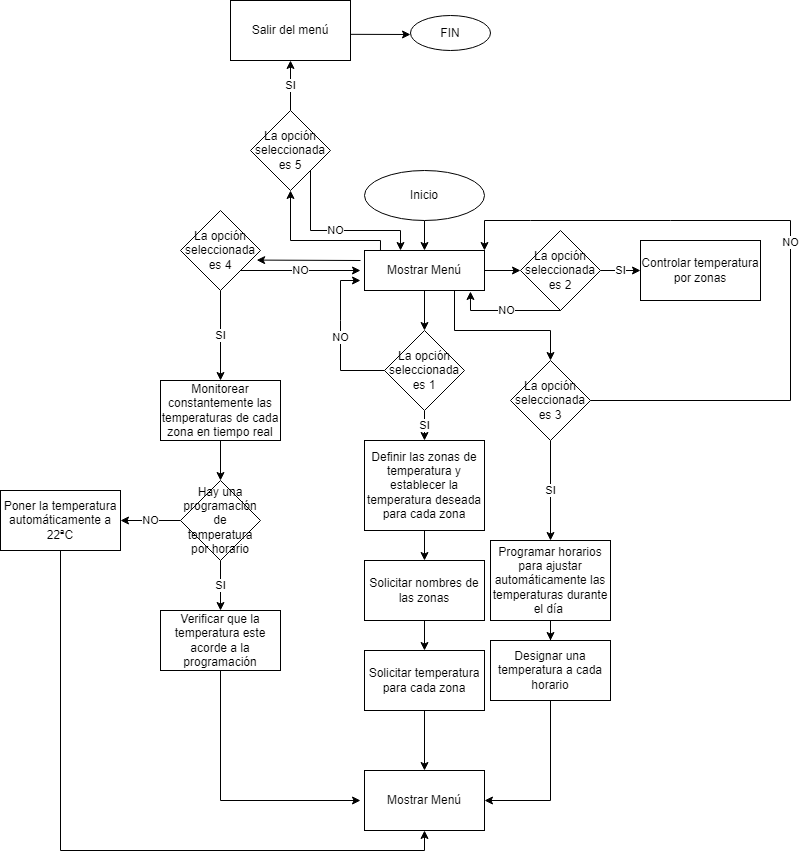

The diagram above was exported from draw.io. Its source (the exported page's mxGraphModel, read from the mxfile embedded in the PNG):
<mxGraphModel dx="2022" dy="643" grid="1" gridSize="10" guides="1" tooltips="1" connect="1" arrows="1" fold="1" page="1" pageScale="1" pageWidth="827" pageHeight="1169" math="0" shadow="0">
  <root>
    <mxCell id="WIyWlLk6GJQsqaUBKTNV-0" />
    <mxCell id="WIyWlLk6GJQsqaUBKTNV-1" parent="WIyWlLk6GJQsqaUBKTNV-0" />
    <mxCell id="EaC73Vtzbdb0Q2CSxWvA-3" value="" style="edgeStyle=orthogonalEdgeStyle;rounded=0;orthogonalLoop=1;jettySize=auto;html=1;" edge="1" parent="WIyWlLk6GJQsqaUBKTNV-1" source="EaC73Vtzbdb0Q2CSxWvA-1" target="EaC73Vtzbdb0Q2CSxWvA-2">
      <mxGeometry relative="1" as="geometry" />
    </mxCell>
    <mxCell id="EaC73Vtzbdb0Q2CSxWvA-1" value="Inicio" style="ellipse;whiteSpace=wrap;html=1;" vertex="1" parent="WIyWlLk6GJQsqaUBKTNV-1">
      <mxGeometry x="234" y="210" width="120" height="50" as="geometry" />
    </mxCell>
    <mxCell id="EaC73Vtzbdb0Q2CSxWvA-5" value="" style="edgeStyle=orthogonalEdgeStyle;rounded=0;orthogonalLoop=1;jettySize=auto;html=1;" edge="1" parent="WIyWlLk6GJQsqaUBKTNV-1" source="EaC73Vtzbdb0Q2CSxWvA-2" target="EaC73Vtzbdb0Q2CSxWvA-4">
      <mxGeometry relative="1" as="geometry" />
    </mxCell>
    <mxCell id="EaC73Vtzbdb0Q2CSxWvA-10" value="" style="edgeStyle=orthogonalEdgeStyle;rounded=0;orthogonalLoop=1;jettySize=auto;html=1;" edge="1" parent="WIyWlLk6GJQsqaUBKTNV-1" source="EaC73Vtzbdb0Q2CSxWvA-2" target="EaC73Vtzbdb0Q2CSxWvA-9">
      <mxGeometry relative="1" as="geometry" />
    </mxCell>
    <mxCell id="EaC73Vtzbdb0Q2CSxWvA-2" value="Mostrar Menú" style="whiteSpace=wrap;html=1;" vertex="1" parent="WIyWlLk6GJQsqaUBKTNV-1">
      <mxGeometry x="234" y="290" width="120" height="40" as="geometry" />
    </mxCell>
    <mxCell id="EaC73Vtzbdb0Q2CSxWvA-7" value="SI" style="edgeStyle=orthogonalEdgeStyle;rounded=0;orthogonalLoop=1;jettySize=auto;html=1;" edge="1" parent="WIyWlLk6GJQsqaUBKTNV-1" source="EaC73Vtzbdb0Q2CSxWvA-4" target="EaC73Vtzbdb0Q2CSxWvA-6">
      <mxGeometry relative="1" as="geometry" />
    </mxCell>
    <mxCell id="EaC73Vtzbdb0Q2CSxWvA-4" value="La opción seleccionada es 1" style="rhombus;whiteSpace=wrap;html=1;" vertex="1" parent="WIyWlLk6GJQsqaUBKTNV-1">
      <mxGeometry x="254" y="370" width="80" height="80" as="geometry" />
    </mxCell>
    <mxCell id="EaC73Vtzbdb0Q2CSxWvA-34" value="" style="edgeStyle=orthogonalEdgeStyle;rounded=0;orthogonalLoop=1;jettySize=auto;html=1;" edge="1" parent="WIyWlLk6GJQsqaUBKTNV-1" source="EaC73Vtzbdb0Q2CSxWvA-6" target="EaC73Vtzbdb0Q2CSxWvA-33">
      <mxGeometry relative="1" as="geometry" />
    </mxCell>
    <mxCell id="EaC73Vtzbdb0Q2CSxWvA-6" value="Definir las zonas de temperatura y establecer la temperatura deseada para cada zona" style="whiteSpace=wrap;html=1;" vertex="1" parent="WIyWlLk6GJQsqaUBKTNV-1">
      <mxGeometry x="234" y="480" width="120" height="90" as="geometry" />
    </mxCell>
    <mxCell id="EaC73Vtzbdb0Q2CSxWvA-8" value="NO" style="endArrow=classic;html=1;rounded=0;exitX=0;exitY=0.5;exitDx=0;exitDy=0;" edge="1" parent="WIyWlLk6GJQsqaUBKTNV-1" source="EaC73Vtzbdb0Q2CSxWvA-4">
      <mxGeometry width="50" height="50" relative="1" as="geometry">
        <mxPoint x="270" y="510" as="sourcePoint" />
        <mxPoint x="230" y="320" as="targetPoint" />
        <Array as="points">
          <mxPoint x="210" y="410" />
          <mxPoint x="210" y="360" />
          <mxPoint x="210" y="320" />
        </Array>
      </mxGeometry>
    </mxCell>
    <mxCell id="EaC73Vtzbdb0Q2CSxWvA-12" value="SI" style="edgeStyle=orthogonalEdgeStyle;rounded=0;orthogonalLoop=1;jettySize=auto;html=1;" edge="1" parent="WIyWlLk6GJQsqaUBKTNV-1" source="EaC73Vtzbdb0Q2CSxWvA-9" target="EaC73Vtzbdb0Q2CSxWvA-11">
      <mxGeometry relative="1" as="geometry" />
    </mxCell>
    <mxCell id="EaC73Vtzbdb0Q2CSxWvA-9" value="La opción seleccionada es 2" style="rhombus;whiteSpace=wrap;html=1;" vertex="1" parent="WIyWlLk6GJQsqaUBKTNV-1">
      <mxGeometry x="390" y="270" width="80" height="80" as="geometry" />
    </mxCell>
    <mxCell id="EaC73Vtzbdb0Q2CSxWvA-11" value="Controlar temperatura por zonas" style="whiteSpace=wrap;html=1;" vertex="1" parent="WIyWlLk6GJQsqaUBKTNV-1">
      <mxGeometry x="510" y="280" width="120" height="60" as="geometry" />
    </mxCell>
    <mxCell id="EaC73Vtzbdb0Q2CSxWvA-13" value="NO" style="endArrow=classic;html=1;rounded=0;exitX=0.5;exitY=1;exitDx=0;exitDy=0;entryX=0.883;entryY=1.025;entryDx=0;entryDy=0;entryPerimeter=0;" edge="1" parent="WIyWlLk6GJQsqaUBKTNV-1" source="EaC73Vtzbdb0Q2CSxWvA-9" target="EaC73Vtzbdb0Q2CSxWvA-2">
      <mxGeometry width="50" height="50" relative="1" as="geometry">
        <mxPoint x="270" y="510" as="sourcePoint" />
        <mxPoint x="320" y="460" as="targetPoint" />
        <Array as="points">
          <mxPoint x="340" y="350" />
        </Array>
      </mxGeometry>
    </mxCell>
    <mxCell id="EaC73Vtzbdb0Q2CSxWvA-14" value="" style="endArrow=classic;html=1;rounded=0;exitX=0.75;exitY=1;exitDx=0;exitDy=0;" edge="1" parent="WIyWlLk6GJQsqaUBKTNV-1" source="EaC73Vtzbdb0Q2CSxWvA-2">
      <mxGeometry width="50" height="50" relative="1" as="geometry">
        <mxPoint x="270" y="510" as="sourcePoint" />
        <mxPoint x="420" y="400" as="targetPoint" />
        <Array as="points">
          <mxPoint x="324" y="370" />
          <mxPoint x="420" y="370" />
        </Array>
      </mxGeometry>
    </mxCell>
    <mxCell id="EaC73Vtzbdb0Q2CSxWvA-17" value="SI" style="edgeStyle=orthogonalEdgeStyle;rounded=0;orthogonalLoop=1;jettySize=auto;html=1;" edge="1" parent="WIyWlLk6GJQsqaUBKTNV-1" source="EaC73Vtzbdb0Q2CSxWvA-15" target="EaC73Vtzbdb0Q2CSxWvA-16">
      <mxGeometry relative="1" as="geometry" />
    </mxCell>
    <mxCell id="EaC73Vtzbdb0Q2CSxWvA-15" value="La opción seleccionada es 3" style="rhombus;whiteSpace=wrap;html=1;" vertex="1" parent="WIyWlLk6GJQsqaUBKTNV-1">
      <mxGeometry x="380" y="400" width="80" height="80" as="geometry" />
    </mxCell>
    <mxCell id="EaC73Vtzbdb0Q2CSxWvA-39" value="" style="edgeStyle=orthogonalEdgeStyle;rounded=0;orthogonalLoop=1;jettySize=auto;html=1;" edge="1" parent="WIyWlLk6GJQsqaUBKTNV-1" source="EaC73Vtzbdb0Q2CSxWvA-16" target="EaC73Vtzbdb0Q2CSxWvA-38">
      <mxGeometry relative="1" as="geometry" />
    </mxCell>
    <mxCell id="EaC73Vtzbdb0Q2CSxWvA-16" value="Programar horarios para ajustar automáticamente las temperaturas durante el día&amp;nbsp;" style="whiteSpace=wrap;html=1;" vertex="1" parent="WIyWlLk6GJQsqaUBKTNV-1">
      <mxGeometry x="360" y="580" width="120" height="80" as="geometry" />
    </mxCell>
    <mxCell id="EaC73Vtzbdb0Q2CSxWvA-18" value="NO" style="endArrow=classic;html=1;rounded=0;exitX=1;exitY=0.5;exitDx=0;exitDy=0;entryX=1;entryY=0;entryDx=0;entryDy=0;" edge="1" parent="WIyWlLk6GJQsqaUBKTNV-1" source="EaC73Vtzbdb0Q2CSxWvA-15" target="EaC73Vtzbdb0Q2CSxWvA-2">
      <mxGeometry width="50" height="50" relative="1" as="geometry">
        <mxPoint x="430" y="380" as="sourcePoint" />
        <mxPoint x="480" y="330" as="targetPoint" />
        <Array as="points">
          <mxPoint x="660" y="440" />
          <mxPoint x="660" y="260" />
          <mxPoint x="540" y="260" />
          <mxPoint x="400" y="260" />
          <mxPoint x="354" y="260" />
        </Array>
      </mxGeometry>
    </mxCell>
    <mxCell id="EaC73Vtzbdb0Q2CSxWvA-19" value="" style="endArrow=classic;html=1;rounded=0;entryX=0.952;entryY=0.62;entryDx=0;entryDy=0;entryPerimeter=0;" edge="1" parent="WIyWlLk6GJQsqaUBKTNV-1" target="EaC73Vtzbdb0Q2CSxWvA-20">
      <mxGeometry width="50" height="50" relative="1" as="geometry">
        <mxPoint x="230" y="300" as="sourcePoint" />
        <mxPoint x="140" y="290" as="targetPoint" />
      </mxGeometry>
    </mxCell>
    <mxCell id="EaC73Vtzbdb0Q2CSxWvA-22" value="SI" style="edgeStyle=orthogonalEdgeStyle;rounded=0;orthogonalLoop=1;jettySize=auto;html=1;" edge="1" parent="WIyWlLk6GJQsqaUBKTNV-1" source="EaC73Vtzbdb0Q2CSxWvA-20" target="EaC73Vtzbdb0Q2CSxWvA-21">
      <mxGeometry relative="1" as="geometry" />
    </mxCell>
    <mxCell id="EaC73Vtzbdb0Q2CSxWvA-20" value="La opción seleccionada es 4" style="rhombus;whiteSpace=wrap;html=1;" vertex="1" parent="WIyWlLk6GJQsqaUBKTNV-1">
      <mxGeometry x="50" y="250" width="80" height="80" as="geometry" />
    </mxCell>
    <mxCell id="EaC73Vtzbdb0Q2CSxWvA-43" value="" style="edgeStyle=orthogonalEdgeStyle;rounded=0;orthogonalLoop=1;jettySize=auto;html=1;" edge="1" parent="WIyWlLk6GJQsqaUBKTNV-1" source="EaC73Vtzbdb0Q2CSxWvA-21" target="EaC73Vtzbdb0Q2CSxWvA-42">
      <mxGeometry relative="1" as="geometry" />
    </mxCell>
    <mxCell id="EaC73Vtzbdb0Q2CSxWvA-21" value="Monitorear constantemente las temperaturas de cada zona en tiempo real" style="whiteSpace=wrap;html=1;" vertex="1" parent="WIyWlLk6GJQsqaUBKTNV-1">
      <mxGeometry x="30" y="420" width="120" height="60" as="geometry" />
    </mxCell>
    <mxCell id="EaC73Vtzbdb0Q2CSxWvA-25" value="NO" style="endArrow=classic;html=1;rounded=0;exitX=1;exitY=1;exitDx=0;exitDy=0;" edge="1" parent="WIyWlLk6GJQsqaUBKTNV-1" source="EaC73Vtzbdb0Q2CSxWvA-20">
      <mxGeometry width="50" height="50" relative="1" as="geometry">
        <mxPoint x="320" y="310" as="sourcePoint" />
        <mxPoint x="230" y="310" as="targetPoint" />
      </mxGeometry>
    </mxCell>
    <mxCell id="EaC73Vtzbdb0Q2CSxWvA-26" value="" style="endArrow=classic;html=1;rounded=0;exitX=0.133;exitY=0;exitDx=0;exitDy=0;exitPerimeter=0;" edge="1" parent="WIyWlLk6GJQsqaUBKTNV-1" source="EaC73Vtzbdb0Q2CSxWvA-2" target="EaC73Vtzbdb0Q2CSxWvA-27">
      <mxGeometry width="50" height="50" relative="1" as="geometry">
        <mxPoint x="320" y="310" as="sourcePoint" />
        <mxPoint x="160" y="190" as="targetPoint" />
        <Array as="points">
          <mxPoint x="250" y="280" />
          <mxPoint x="160" y="280" />
        </Array>
      </mxGeometry>
    </mxCell>
    <mxCell id="EaC73Vtzbdb0Q2CSxWvA-29" value="SI" style="edgeStyle=orthogonalEdgeStyle;rounded=0;orthogonalLoop=1;jettySize=auto;html=1;" edge="1" parent="WIyWlLk6GJQsqaUBKTNV-1" source="EaC73Vtzbdb0Q2CSxWvA-27" target="EaC73Vtzbdb0Q2CSxWvA-28">
      <mxGeometry relative="1" as="geometry" />
    </mxCell>
    <mxCell id="EaC73Vtzbdb0Q2CSxWvA-27" value="La opción seleccionada es 5" style="rhombus;whiteSpace=wrap;html=1;" vertex="1" parent="WIyWlLk6GJQsqaUBKTNV-1">
      <mxGeometry x="120" y="150" width="80" height="80" as="geometry" />
    </mxCell>
    <mxCell id="EaC73Vtzbdb0Q2CSxWvA-28" value="Salir del menú" style="whiteSpace=wrap;html=1;" vertex="1" parent="WIyWlLk6GJQsqaUBKTNV-1">
      <mxGeometry x="100" y="40" width="120" height="60" as="geometry" />
    </mxCell>
    <mxCell id="EaC73Vtzbdb0Q2CSxWvA-30" value="" style="endArrow=classic;html=1;rounded=0;exitX=0.999;exitY=0.564;exitDx=0;exitDy=0;exitPerimeter=0;" edge="1" parent="WIyWlLk6GJQsqaUBKTNV-1" source="EaC73Vtzbdb0Q2CSxWvA-28">
      <mxGeometry width="50" height="50" relative="1" as="geometry">
        <mxPoint x="320" y="80" as="sourcePoint" />
        <mxPoint x="280" y="74" as="targetPoint" />
      </mxGeometry>
    </mxCell>
    <mxCell id="EaC73Vtzbdb0Q2CSxWvA-31" value="FIN" style="ellipse;whiteSpace=wrap;html=1;" vertex="1" parent="WIyWlLk6GJQsqaUBKTNV-1">
      <mxGeometry x="280" y="55" width="80" height="35" as="geometry" />
    </mxCell>
    <mxCell id="EaC73Vtzbdb0Q2CSxWvA-32" value="NO" style="endArrow=classic;html=1;rounded=0;exitX=1;exitY=1;exitDx=0;exitDy=0;entryX=0.3;entryY=0;entryDx=0;entryDy=0;entryPerimeter=0;" edge="1" parent="WIyWlLk6GJQsqaUBKTNV-1" source="EaC73Vtzbdb0Q2CSxWvA-27" target="EaC73Vtzbdb0Q2CSxWvA-2">
      <mxGeometry width="50" height="50" relative="1" as="geometry">
        <mxPoint x="320" y="200" as="sourcePoint" />
        <mxPoint x="370" y="150" as="targetPoint" />
        <Array as="points">
          <mxPoint x="180" y="270" />
          <mxPoint x="270" y="270" />
        </Array>
      </mxGeometry>
    </mxCell>
    <mxCell id="EaC73Vtzbdb0Q2CSxWvA-36" value="" style="edgeStyle=orthogonalEdgeStyle;rounded=0;orthogonalLoop=1;jettySize=auto;html=1;" edge="1" parent="WIyWlLk6GJQsqaUBKTNV-1" source="EaC73Vtzbdb0Q2CSxWvA-33" target="EaC73Vtzbdb0Q2CSxWvA-35">
      <mxGeometry relative="1" as="geometry" />
    </mxCell>
    <mxCell id="EaC73Vtzbdb0Q2CSxWvA-33" value="Solicitar nombres de las zonas" style="whiteSpace=wrap;html=1;" vertex="1" parent="WIyWlLk6GJQsqaUBKTNV-1">
      <mxGeometry x="234" y="600" width="120" height="60" as="geometry" />
    </mxCell>
    <mxCell id="EaC73Vtzbdb0Q2CSxWvA-35" value="Solicitar temperatura para cada zona" style="whiteSpace=wrap;html=1;" vertex="1" parent="WIyWlLk6GJQsqaUBKTNV-1">
      <mxGeometry x="234" y="690" width="120" height="60" as="geometry" />
    </mxCell>
    <mxCell id="EaC73Vtzbdb0Q2CSxWvA-38" value="Designar una temperatura a cada horario" style="whiteSpace=wrap;html=1;" vertex="1" parent="WIyWlLk6GJQsqaUBKTNV-1">
      <mxGeometry x="360" y="680" width="120" height="60" as="geometry" />
    </mxCell>
    <mxCell id="EaC73Vtzbdb0Q2CSxWvA-45" value="SI" style="edgeStyle=orthogonalEdgeStyle;rounded=0;orthogonalLoop=1;jettySize=auto;html=1;" edge="1" parent="WIyWlLk6GJQsqaUBKTNV-1" source="EaC73Vtzbdb0Q2CSxWvA-42" target="EaC73Vtzbdb0Q2CSxWvA-44">
      <mxGeometry relative="1" as="geometry" />
    </mxCell>
    <mxCell id="EaC73Vtzbdb0Q2CSxWvA-47" value="NO" style="edgeStyle=orthogonalEdgeStyle;rounded=0;orthogonalLoop=1;jettySize=auto;html=1;" edge="1" parent="WIyWlLk6GJQsqaUBKTNV-1" source="EaC73Vtzbdb0Q2CSxWvA-42" target="EaC73Vtzbdb0Q2CSxWvA-46">
      <mxGeometry relative="1" as="geometry" />
    </mxCell>
    <mxCell id="EaC73Vtzbdb0Q2CSxWvA-42" value="Hay una programación de temperatura por horario" style="rhombus;whiteSpace=wrap;html=1;" vertex="1" parent="WIyWlLk6GJQsqaUBKTNV-1">
      <mxGeometry x="50" y="520" width="80" height="80" as="geometry" />
    </mxCell>
    <mxCell id="EaC73Vtzbdb0Q2CSxWvA-44" value="Verificar que la temperatura este acorde a la programación" style="whiteSpace=wrap;html=1;" vertex="1" parent="WIyWlLk6GJQsqaUBKTNV-1">
      <mxGeometry x="30" y="650" width="120" height="60" as="geometry" />
    </mxCell>
    <mxCell id="EaC73Vtzbdb0Q2CSxWvA-46" value="Poner la temperatura automáticamente a 22ªC" style="whiteSpace=wrap;html=1;" vertex="1" parent="WIyWlLk6GJQsqaUBKTNV-1">
      <mxGeometry x="-130" y="530" width="120" height="60" as="geometry" />
    </mxCell>
    <mxCell id="EaC73Vtzbdb0Q2CSxWvA-48" value="Mostrar Menú" style="rounded=0;whiteSpace=wrap;html=1;" vertex="1" parent="WIyWlLk6GJQsqaUBKTNV-1">
      <mxGeometry x="234" y="810" width="120" height="60" as="geometry" />
    </mxCell>
    <mxCell id="EaC73Vtzbdb0Q2CSxWvA-49" value="" style="endArrow=classic;html=1;rounded=0;exitX=0.5;exitY=1;exitDx=0;exitDy=0;" edge="1" parent="WIyWlLk6GJQsqaUBKTNV-1" source="EaC73Vtzbdb0Q2CSxWvA-35">
      <mxGeometry width="50" height="50" relative="1" as="geometry">
        <mxPoint x="340" y="780" as="sourcePoint" />
        <mxPoint x="294" y="810" as="targetPoint" />
      </mxGeometry>
    </mxCell>
    <mxCell id="EaC73Vtzbdb0Q2CSxWvA-50" value="" style="endArrow=classic;html=1;rounded=0;exitX=0.5;exitY=1;exitDx=0;exitDy=0;entryX=1;entryY=0.5;entryDx=0;entryDy=0;" edge="1" parent="WIyWlLk6GJQsqaUBKTNV-1" source="EaC73Vtzbdb0Q2CSxWvA-38" target="EaC73Vtzbdb0Q2CSxWvA-48">
      <mxGeometry width="50" height="50" relative="1" as="geometry">
        <mxPoint x="340" y="780" as="sourcePoint" />
        <mxPoint x="420" y="820" as="targetPoint" />
        <Array as="points">
          <mxPoint x="420" y="840" />
        </Array>
      </mxGeometry>
    </mxCell>
    <mxCell id="EaC73Vtzbdb0Q2CSxWvA-51" value="" style="endArrow=classic;html=1;rounded=0;exitX=0.5;exitY=1;exitDx=0;exitDy=0;" edge="1" parent="WIyWlLk6GJQsqaUBKTNV-1" source="EaC73Vtzbdb0Q2CSxWvA-44">
      <mxGeometry width="50" height="50" relative="1" as="geometry">
        <mxPoint x="340" y="610" as="sourcePoint" />
        <mxPoint x="230" y="840" as="targetPoint" />
        <Array as="points">
          <mxPoint x="90" y="840" />
        </Array>
      </mxGeometry>
    </mxCell>
    <mxCell id="EaC73Vtzbdb0Q2CSxWvA-52" value="" style="endArrow=classic;html=1;rounded=0;exitX=0.5;exitY=1;exitDx=0;exitDy=0;entryX=0.5;entryY=1;entryDx=0;entryDy=0;" edge="1" parent="WIyWlLk6GJQsqaUBKTNV-1" source="EaC73Vtzbdb0Q2CSxWvA-46" target="EaC73Vtzbdb0Q2CSxWvA-48">
      <mxGeometry width="50" height="50" relative="1" as="geometry">
        <mxPoint x="340" y="610" as="sourcePoint" />
        <mxPoint x="390" y="560" as="targetPoint" />
        <Array as="points">
          <mxPoint x="-70" y="890" />
          <mxPoint x="294" y="890" />
        </Array>
      </mxGeometry>
    </mxCell>
  </root>
</mxGraphModel>